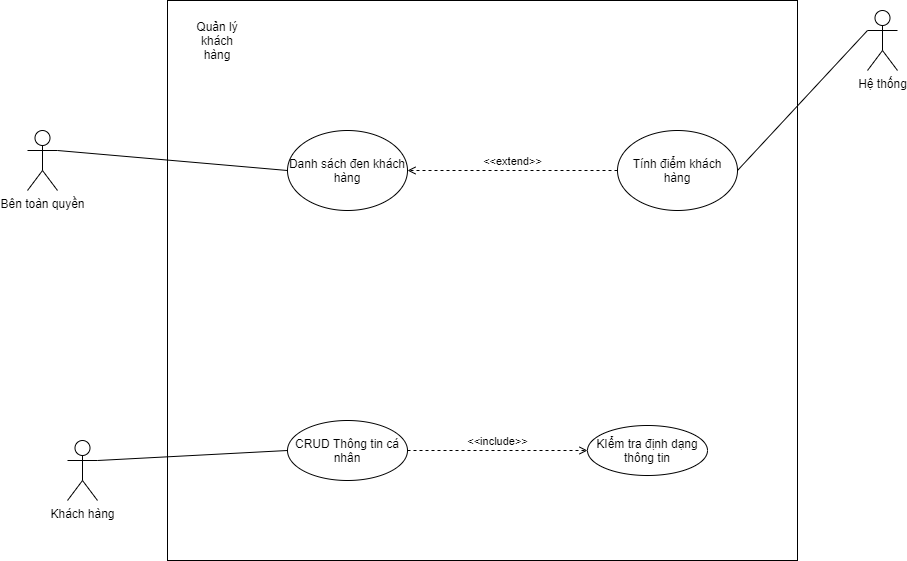

The diagram above was exported from draw.io. Its source (the exported page's mxGraphModel, read from the mxfile embedded in the PNG):
<mxGraphModel dx="1086" dy="708" grid="1" gridSize="10" guides="1" tooltips="1" connect="1" arrows="1" fold="1" page="1" pageScale="1" pageWidth="850" pageHeight="1100" math="0" shadow="0">
  <root>
    <mxCell id="0" />
    <mxCell id="1" parent="0" />
    <mxCell id="Mex0NMbpRGkLpeK1p0pI-1" value="" style="rounded=0;whiteSpace=wrap;html=1;" parent="1" vertex="1">
      <mxGeometry x="180" y="320" width="630" height="560" as="geometry" />
    </mxCell>
    <mxCell id="Mex0NMbpRGkLpeK1p0pI-2" value="Quản lý khách hàng" style="text;html=1;strokeColor=none;fillColor=none;align=center;verticalAlign=middle;whiteSpace=wrap;rounded=0;" parent="1" vertex="1">
      <mxGeometry x="200" y="345" width="60" height="30" as="geometry" />
    </mxCell>
    <mxCell id="Mex0NMbpRGkLpeK1p0pI-3" value="Bên toàn quyền" style="shape=umlActor;verticalLabelPosition=bottom;verticalAlign=top;html=1;outlineConnect=0;" parent="1" vertex="1">
      <mxGeometry x="40" y="450" width="30" height="60" as="geometry" />
    </mxCell>
    <mxCell id="Mex0NMbpRGkLpeK1p0pI-4" value="Tính điểm khách hàng" style="ellipse;whiteSpace=wrap;html=1;" parent="1" vertex="1">
      <mxGeometry x="630" y="450" width="120" height="80" as="geometry" />
    </mxCell>
    <mxCell id="Mex0NMbpRGkLpeK1p0pI-6" value="Danh sách đen khách hàng" style="ellipse;whiteSpace=wrap;html=1;" parent="1" vertex="1">
      <mxGeometry x="300" y="450" width="120" height="80" as="geometry" />
    </mxCell>
    <mxCell id="Mex0NMbpRGkLpeK1p0pI-8" value="CRUD Thông tin cá nhân" style="ellipse;whiteSpace=wrap;html=1;" parent="1" vertex="1">
      <mxGeometry x="300" y="740" width="120" height="60" as="geometry" />
    </mxCell>
    <mxCell id="Mex0NMbpRGkLpeK1p0pI-11" value="Hệ thống" style="shape=umlActor;verticalLabelPosition=bottom;verticalAlign=top;html=1;outlineConnect=0;" parent="1" vertex="1">
      <mxGeometry x="880" y="330" width="30" height="60" as="geometry" />
    </mxCell>
    <mxCell id="Mex0NMbpRGkLpeK1p0pI-12" value="" style="endArrow=none;html=1;rounded=0;exitX=1;exitY=0.5;exitDx=0;exitDy=0;entryX=0;entryY=0.3333333333333333;entryDx=0;entryDy=0;entryPerimeter=0;" parent="1" source="Mex0NMbpRGkLpeK1p0pI-4" target="Mex0NMbpRGkLpeK1p0pI-11" edge="1">
      <mxGeometry width="50" height="50" relative="1" as="geometry">
        <mxPoint x="890" y="830" as="sourcePoint" />
        <mxPoint x="940" y="780" as="targetPoint" />
      </mxGeometry>
    </mxCell>
    <mxCell id="Mex0NMbpRGkLpeK1p0pI-15" value="" style="endArrow=none;html=1;rounded=0;exitX=1;exitY=0.3333333333333333;exitDx=0;exitDy=0;entryX=0;entryY=0.5;entryDx=0;entryDy=0;exitPerimeter=0;" parent="1" source="Mex0NMbpRGkLpeK1p0pI-3" target="Mex0NMbpRGkLpeK1p0pI-6" edge="1">
      <mxGeometry width="50" height="50" relative="1" as="geometry">
        <mxPoint x="739.9999999999995" y="630" as="sourcePoint" />
        <mxPoint x="989.9999999999995" y="710" as="targetPoint" />
      </mxGeometry>
    </mxCell>
    <mxCell id="Mex0NMbpRGkLpeK1p0pI-17" value="&amp;lt;&amp;lt;extend&amp;gt;&amp;gt;" style="html=1;verticalAlign=bottom;labelBackgroundColor=none;endArrow=open;endFill=0;dashed=1;rounded=0;entryX=1;entryY=0.5;entryDx=0;entryDy=0;exitX=0;exitY=0.5;exitDx=0;exitDy=0;" parent="1" source="Mex0NMbpRGkLpeK1p0pI-4" target="Mex0NMbpRGkLpeK1p0pI-6" edge="1">
      <mxGeometry width="160" relative="1" as="geometry">
        <mxPoint x="370" y="500" as="sourcePoint" />
        <mxPoint x="530" y="500" as="targetPoint" />
      </mxGeometry>
    </mxCell>
    <mxCell id="Mex0NMbpRGkLpeK1p0pI-33" value="KIểm tra định dạng thông tin" style="ellipse;whiteSpace=wrap;html=1;" parent="1" vertex="1">
      <mxGeometry x="600" y="745" width="120" height="50" as="geometry" />
    </mxCell>
    <mxCell id="Mex0NMbpRGkLpeK1p0pI-35" value="&amp;lt;&amp;lt;include&amp;gt;&amp;gt;" style="html=1;verticalAlign=bottom;labelBackgroundColor=none;endArrow=open;endFill=0;dashed=1;rounded=0;entryX=0;entryY=0.5;entryDx=0;entryDy=0;exitX=1;exitY=0.5;exitDx=0;exitDy=0;" parent="1" source="Mex0NMbpRGkLpeK1p0pI-8" target="Mex0NMbpRGkLpeK1p0pI-33" edge="1">
      <mxGeometry width="160" relative="1" as="geometry">
        <mxPoint x="689.9999999999995" y="340" as="sourcePoint" />
        <mxPoint x="639.9999999999995" y="210" as="targetPoint" />
      </mxGeometry>
    </mxCell>
    <mxCell id="Mex0NMbpRGkLpeK1p0pI-41" value="Khách hàng" style="shape=umlActor;verticalLabelPosition=bottom;verticalAlign=top;html=1;outlineConnect=0;" parent="1" vertex="1">
      <mxGeometry x="80" y="760" width="30" height="60" as="geometry" />
    </mxCell>
    <mxCell id="Mex0NMbpRGkLpeK1p0pI-42" value="" style="endArrow=none;html=1;rounded=0;entryX=0;entryY=0.5;entryDx=0;entryDy=0;exitX=1;exitY=0.3333333333333333;exitDx=0;exitDy=0;exitPerimeter=0;" parent="1" source="Mex0NMbpRGkLpeK1p0pI-41" target="Mex0NMbpRGkLpeK1p0pI-8" edge="1">
      <mxGeometry width="50" height="50" relative="1" as="geometry">
        <mxPoint x="100" y="700" as="sourcePoint" />
        <mxPoint x="150" y="650" as="targetPoint" />
      </mxGeometry>
    </mxCell>
  </root>
</mxGraphModel>